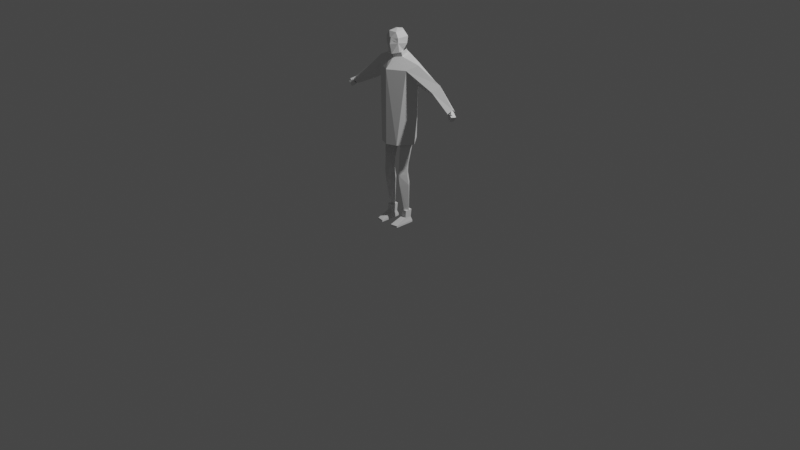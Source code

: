 # Source: blend.blend  (saved by Blender 2.91.10; exported with 4.5.12 LTS)
import bpy
from mathutils import Matrix  # noqa: F401  (used for matrix-valued properties, if any)

bpy.ops.wm.read_factory_settings(use_empty=True)
scene = bpy.context.scene
scene.name = 'Scene'

# ---- collections
col_collection = bpy.data.collections.new('Collection'); scene.collection.children.link(col_collection)

# ---- materials (node trees are filled in below, after node groups)
mat_x = bpy.data.materials.new('общий_материал')

# ---- material node trees

# ---- world
world_world = bpy.data.worlds.new('World'); scene.world = world_world
world_world.use_nodes = True; world_world.node_tree.nodes.clear()
_N = world_world.node_tree.nodes; _L = world_world.node_tree.links
n0 = _N.new('ShaderNodeOutputWorld'); n0.name = 'World Output'; n0.location = (300, 300)
n1 = _N.new('ShaderNodeBackground'); n1.name = 'Background'; n1.location = (10, 300)
n1.inputs[0].default_value = (0.05088, 0.05088, 0.05088, 1.0)
_L.new(n1.outputs[0], n0.inputs[0])
n0.is_active_output = True
world_world.color = (0.05088, 0.05088, 0.05088)
world_world.use_sun_shadow = False
world_world.sun_shadow_jitter_overblur = 0.0

# ---- cameras
cam_camera = bpy.data.cameras.new('Camera')
cam_camera.clip_end = 100.0
cam_camera.ortho_scale = 7.314

# ---- lights
light_light = bpy.data.lights.new('Light', 'POINT')
light_light.transmission_factor = 0.0
light_light.energy = 1000.0
light_light.shadow_soft_size = 0.1
light_light.shadow_maximum_resolution = 0.006
light_light.use_absolute_resolution = True

# ---- meshes
me_cube = bpy.data.meshes.new('Cube')
me_cube.from_pydata([(-0.0002122, 0.1213, 1.663), (-0.0002122, 0.1043, 1.207), (0.06468, -0.05589, 1.771), (0.07835, -0.08778, 1.917), (0.02297, -0.1175, 1.764), (0.01122, -0.1167, 1.922), (-0.06511, -0.05589, 1.771), (-0.07821, -0.08758, 1.917), (-0.0491, 0.009179, 1.776), (-0.08447, 0.0348, 1.919), (-0.0002122, 0.06942, 1.82), (-0.0002122, 0.08588, 1.918), (0.04867, 0.009179, 1.776), (0.08405, 0.0348, 1.919), (0.1505, 0.01466, 1.185), (0.2554, 0.01466, 1.641), (-0.1509, 0.01466, 1.185), (-0.07838, 0.03025, 1.851), (-0.0002122, -0.08314, 1.185), (-0.0002122, -0.1155, 1.594), (-0.0002122, 0.1115, 1.036), (0.1085, 0.1406, 1.069), (-0.0002122, -0.09049, 0.988), (0.1772, -0.04703, 1.598), (0.04882, -0.08546, 1.97), (-0.04293, -0.08546, 1.97), (-0.0514, 0.01107, 1.978), (-0.0002122, 0.04491, 1.978), (0.05097, 0.01107, 1.978), (-0.0002085, 0.06804, 1.722), (0.09498, 0.03554, 0.6221), (-0.1628, 0.08329, 1.636), (-0.2547, 0.01466, 1.642), (-0.2146, 0.01466, 1.515), (-0.1776, -0.04703, 1.598), (-0.6581, 0.06108, 1.308), (-0.6693, 0.04116, 1.325), (-0.4764, 0.1226, 1.428), (-0.5092, 0.07702, 1.476), (-0.6468, 0.04116, 1.292), (-0.6581, 0.02123, 1.308), (-0.4436, 0.07702, 1.379), (-0.4764, 0.03145, 1.428), (-0.4362, 0.106, 1.455), (-0.4571, 0.07702, 1.486), (-0.4153, 0.07702, 1.424), (-0.4362, 0.04799, 1.455), (-0.1458, -0.02952, 0.6222), (-0.193, 0.01466, 1.079), (-0.09588, 0.03554, 0.6221), (-0.1095, 0.1406, 1.069), (-0.09588, -0.09458, 0.6221), (-0.1098, -0.07773, 1.055), (-0.04594, -0.02952, 0.6219), (0.1624, 0.0833, 1.636), (-0.1478, -0.02952, 0.5411), (-0.09602, 0.02977, 0.541), (-0.09602, -0.09978, 0.541), (-0.04425, -0.02952, 0.5409), (-0.1549, -0.01684, 0.4306), (-0.09614, 0.05047, 0.4305), (-0.09614, -0.08415, 0.4305), (-0.03736, -0.01684, 0.4303), (-0.1282, 0.0112, 0.09116), (-0.1007, 0.03876, 0.0911), (-0.1007, -0.01636, 0.0911), (-0.07311, 0.0112, 0.09105), (0.194, 0.01466, 1.08), (0.1449, -0.02952, 0.6222), (-0.07557, -0.06112, 1.185), (-0.07557, 0.08634, 1.196), (-0.07838, -0.08619, 1.869), (0.07514, 0.08634, 1.196), (0.07514, -0.06112, 1.185), (0.09498, -0.09458, 0.6221), (0.1089, -0.07764, 1.055), (0.04504, -0.02952, 0.6219), (-0.0004491, 0.01455, 0.9384), (0.1469, -0.02952, 0.5411), (0.09512, 0.02977, 0.541), (0.09512, -0.09978, 0.541), (0.04335, -0.02952, 0.5409), (0.154, -0.01684, 0.4306), (0.09524, 0.05047, 0.4305), (0.09524, -0.08415, 0.4305), (0.03647, -0.01684, 0.4303), (0.1273, 0.0112, 0.09116), (0.09977, 0.03876, 0.0911), (0.09977, -0.01636, 0.0911), (0.07221, 0.0112, 0.09105), (0.2142, 0.01466, 1.515), (0.01377, -0.1327, 1.858), (0.07795, -0.08619, 1.869), (0.6578, 0.06108, 1.308), (0.669, 0.04116, 1.325), (0.474, 0.1226, 1.429), (0.5067, 0.07702, 1.477), (0.6466, 0.04116, 1.292), (0.6578, 0.02123, 1.308), (0.4412, 0.07702, 1.38), (0.474, 0.03145, 1.429), (0.4337, 0.106, 1.456), (0.4545, 0.07702, 1.487), (0.4129, 0.07702, 1.425), (0.4337, 0.04799, 1.456), (-0.0002122, 0.08736, 1.873), (0.07795, 0.03025, 1.851), (-0.0002122, -0.02276, 1.99), (-0.07394, 0.03674, 1.706), (0.08027, -0.01654, 1.689), (-0.0002084, -0.04761, 1.676), (-0.01636, -0.1176, 1.764), (-0.08067, -0.01655, 1.689), (0.07354, 0.03675, 1.706), (-0.0002073, 0.01057, 1.801), (-0.0478, -0.007147, 1.8), (0.05174, -0.04811, 1.786), (-0.0002073, -0.07199, 1.776), (-0.05215, -0.04811, 1.786), (0.0474, -0.007144, 1.8), (0.1306, 0.04572, 0.1424), (0.1306, -0.03031, 0.1425), (0.06889, 0.04572, 0.1424), (0.06889, -0.03031, 0.1425), (0.07078, -0.03413, 0.06915), (0.07078, 0.03671, 0.06047), (0.1288, -0.03413, 0.06915), (0.1288, 0.03671, 0.06047), (0.1367, 0.0523, 0.0189), (0.1367, 0.0523, -0.0001168), (0.1367, -0.1595, 0.0189), (0.1367, -0.1595, -0.0001168), (0.06281, 0.0523, 0.0189), (0.06281, 0.0523, -0.0001168), (0.06281, -0.1735, 0.0189), (0.06281, -0.1735, -0.0001168), (-0.002871, -0.1166, 1.922), (-0.00607, -0.1326, 1.858), (0.0255, -0.1172, 1.896), (0.06227, -0.0961, 1.898), (-0.06062, -0.09592, 1.899), (-0.01717, -0.1181, 1.895), (0.6759, 0.01462, 1.313), (0.6514, 0.02218, 1.273), (0.6709, 0.001304, 1.313), (0.6463, 0.008866, 1.274), (0.7323, 0.0293, 1.29), (0.6997, 0.03968, 1.238), (0.7243, 0.004355, 1.29), (0.6917, 0.01474, 1.238), (0.6632, 0.0544, 1.332), (0.6385, 0.06228, 1.292), (0.6554, 0.02999, 1.332), (0.6307, 0.03787, 1.292), (0.724, 0.005234, 1.292), (0.6916, 0.01521, 1.239), (0.7158, -0.01641, 1.293), (0.6834, -0.006443, 1.24), (-0.6917, 0.01474, 1.238), (-0.7243, 0.004355, 1.29), (-0.6997, 0.03968, 1.238), (-0.7323, 0.0293, 1.29), (-0.6463, 0.008866, 1.274), (-0.6709, 0.001304, 1.313), (-0.6514, 0.02218, 1.273), (-0.6759, 0.01462, 1.313), (0.6711, 0.03914, 1.324), (0.6778, 0.03697, 1.336), (0.6633, 0.03156, 1.328), (0.67, 0.02939, 1.339), (0.6988, 0.002392, 1.294), (0.7103, -0.001355, 1.314), (0.69, -0.006085, 1.298), (0.7015, -0.009832, 1.318), (-0.6632, 0.0544, 1.332), (-0.6385, 0.06228, 1.292), (-0.6554, 0.02999, 1.332), (-0.6307, 0.03787, 1.292), (-0.724, 0.005234, 1.292), (-0.6916, 0.01521, 1.239), (-0.7158, -0.01641, 1.293), (-0.6834, -0.006443, 1.24), (-0.6711, 0.03914, 1.324), (-0.6778, 0.03697, 1.336), (-0.6633, 0.03156, 1.328), (-0.67, 0.02939, 1.339), (-0.6988, 0.002392, 1.294), (-0.7103, -0.001355, 1.314), (-0.69, -0.006085, 1.298), (-0.7015, -0.009832, 1.318), (-0.1306, 0.04572, 0.1424), (-0.1306, -0.03031, 0.1425), (-0.06889, 0.04572, 0.1424), (-0.06889, -0.03031, 0.1425), (-0.07078, -0.03413, 0.06915), (-0.07078, 0.03671, 0.06047), (-0.1288, -0.03413, 0.06915), (-0.1288, 0.03671, 0.06047), (-0.1367, 0.0523, 0.0189), (-0.1367, 0.0523, -0.0001168), (-0.1367, -0.1595, 0.0189), (-0.1367, -0.1595, -0.0001168), (-0.06281, 0.0523, 0.0189), (-0.06281, 0.0523, -0.0001168), (-0.06281, -0.1735, 0.0189), (-0.06281, -0.1735, -0.0001168), (-0.04094, -0.1039, 1.909), (-0.04182, -0.1077, 1.887), (0.04505, -0.104, 1.909), (0.0456, -0.1077, 1.887), (0.01892, -0.1242, 1.806), (0.01956, -0.1232, 1.799), (-0.01182, -0.1242, 1.806), (-0.01254, -0.1232, 1.799), (-0.0002122, 0.1515, 1.704), (-0.0002122, 0.1727, 0.9013), (0.2041, 0.007719, 0.8655), (0.2554, 0.006732, 1.677), (-0.2045, 0.007719, 0.8655), (-0.0002122, -0.1724, 0.8655), (-0.0002122, -0.1701, 1.62), (0.1772, -0.07706, 1.624), (-0.0002085, 0.07925, 1.775), (-0.1628, 0.09995, 1.67), (-0.2547, 0.006732, 1.677), (-0.2449, 0.01456, 1.473), (-0.1776, -0.07706, 1.624), (-0.6581, 0.08998, 1.308), (-0.6776, 0.04273, 1.343), (-0.4362, 0.1476, 1.451), (-0.4724, 0.07922, 1.516), (-0.6385, 0.04273, 1.273), (-0.6581, -0.004512, 1.308), (-0.4, 0.07922, 1.387), (-0.4362, 0.01088, 1.451), (0.1624, 0.09996, 1.67), (-0.1024, -0.1318, 0.8655), (-0.1024, 0.1397, 0.8834), (0.1019, 0.1397, 0.8834), (0.1019, -0.1318, 0.8655), (0.2413, 0.01456, 1.473), (0.6578, 0.08998, 1.308), (0.6773, 0.04273, 1.342), (0.4337, 0.1476, 1.453), (0.4698, 0.07922, 1.517), (0.6383, 0.04273, 1.273), (0.6578, -0.004511, 1.308), (0.3976, 0.07922, 1.388), (0.4337, 0.01088, 1.453), (-0.07394, 0.03673, 1.755), (0.08027, -0.03565, 1.734), (-0.0002084, -0.07784, 1.719), (-0.08067, -0.03565, 1.734), (0.07354, 0.03674, 1.755), (-0.0002085, 0.0691, 1.817), (-0.07394, 0.02658, 1.798), (0.08027, -0.0458, 1.777), (-0.0002084, -0.08799, 1.762), (-0.08067, -0.0458, 1.777), (0.07354, 0.02659, 1.798)], [], [(69, 16, 48, 52), (72, 14, 67, 21), (28, 27, 107), (70, 31, 0, 1), (7, 71, 140), (70, 1, 20, 50), (72, 54, 90, 14), (210, 91, 137, 212), (50, 20, 77), (73, 23, 19, 18), (7, 136, 25), (5, 3, 24), (19, 110, 112), (71, 7, 9, 17), (73, 18, 22, 75), (19, 23, 109), (17, 9, 11, 105), (2, 4, 111, 6, 8, 10, 12), (9, 7, 25, 26), (11, 9, 26, 27), (13, 11, 27, 28), (136, 5, 24, 25), (3, 13, 28, 24), (54, 0, 29, 113), (31, 32, 34), (54, 23, 109, 113), (75, 22, 77), (68, 30, 79, 78), (30, 21, 77, 76), (43, 44, 32, 31), (101, 102, 15, 54), (33, 34, 46, 45), (31, 33, 45, 43), (34, 32, 44, 46), (35, 36, 38, 37), (38, 42, 46, 44), (41, 42, 40, 39), (37, 41, 39, 35), (42, 38, 36, 40), (37, 38, 44, 43), (42, 41, 45, 46), (41, 37, 43, 45), (47, 48, 50, 49), (49, 50, 77, 53), (53, 77, 52, 51), (51, 52, 48, 47), (47, 49, 56, 55), (76, 77, 75, 74), (58, 57, 61, 62), (53, 51, 57, 58), (51, 47, 55, 57), (49, 53, 58, 56), (62, 61, 65, 66), (55, 56, 60, 59), (57, 55, 59, 61), (56, 58, 62, 60), (59, 60, 64, 63), (61, 59, 63, 65), (60, 62, 66, 64), (127, 125, 122, 120), (132, 134, 124, 125), (125, 124, 123, 122), (18, 69, 52, 22), (16, 70, 50, 48), (74, 75, 67, 68), (1, 72, 21, 20), (20, 21, 77), (14, 73, 75, 67), (22, 52, 77), (68, 67, 21, 30), (81, 80, 84, 85), (76, 74, 80, 81), (74, 68, 78, 80), (30, 76, 81, 79), (85, 84, 88, 89), (78, 79, 83, 82), (80, 78, 82, 84), (79, 81, 85, 83), (82, 83, 87, 86), (84, 82, 86, 88), (83, 85, 89, 87), (130, 128, 127, 126), (18, 19, 34, 69), (0, 31, 108, 29), (1, 0, 54, 72), (14, 90, 23, 73), (69, 34, 33, 16), (16, 33, 31, 70), (90, 23, 104, 103), (54, 90, 103, 101), (23, 15, 102, 104), (93, 94, 96, 95), (96, 100, 104, 102), (99, 100, 98, 97), (95, 99, 97, 93), (100, 96, 94, 98), (95, 96, 102, 101), (100, 99, 103, 104), (99, 95, 101, 103), (15, 23, 54), (31, 34, 112, 108), (12, 106, 92, 2), (10, 105, 106, 12), (8, 17, 105, 10), (6, 71, 17, 8), (91, 210, 211, 4, 2, 92), (26, 25, 107), (24, 28, 107), (27, 26, 107), (25, 24, 107), (105, 11, 13, 106), (29, 108, 115, 114), (113, 29, 114, 119), (113, 109, 116, 119), (111, 213, 212, 137, 71, 6), (5, 136, 137, 91), (106, 13, 3, 92), (112, 110, 117, 118), (110, 109, 116, 117), (108, 112, 118, 115), (120, 122, 123, 121), (134, 130, 126, 124), (131, 130, 134, 135), (135, 134, 132, 133), (133, 132, 128, 129), (129, 128, 130, 131), (124, 126, 121, 123), (133, 129, 131, 135), (128, 132, 125, 127), (126, 127, 120, 121), (91, 92, 139, 209, 138), (92, 3, 139), (5, 91, 138), (3, 5, 138, 208, 139), (71, 137, 141, 207, 140), (137, 136, 141), (136, 7, 140, 206, 141), (144, 156, 154, 142), (156, 157, 155, 154), (151, 147, 149, 153), (142, 143, 145, 144), (161, 174, 176, 159), (146, 150, 152, 148), (163, 180, 178, 165), (144, 145, 157, 156), (157, 145, 143, 155), (149, 148, 152, 153), (151, 150, 146, 147), (153, 152, 150, 151), (154, 155, 143, 142), (149, 147, 146, 148), (163, 162, 181, 180), (175, 160, 158, 177), (180, 181, 179, 178), (165, 164, 162, 163), (171, 167, 169, 173), (166, 170, 172, 168), (169, 168, 172, 173), (171, 170, 166, 167), (173, 172, 170, 171), (169, 167, 166, 168), (181, 162, 164, 179), (158, 159, 176, 177), (175, 174, 161, 160), (177, 176, 174, 175), (178, 179, 164, 165), (158, 160, 161, 159), (187, 183, 185, 189), (182, 186, 188, 184), (185, 184, 188, 189), (187, 186, 182, 183), (189, 188, 186, 187), (185, 183, 182, 184), (197, 195, 192, 190), (202, 204, 194, 195), (195, 194, 193, 192), (200, 198, 197, 196), (190, 192, 193, 191), (204, 200, 196, 194), (201, 200, 204, 205), (205, 204, 202, 203), (203, 202, 198, 199), (199, 198, 200, 201), (194, 196, 191, 193), (203, 199, 201, 205), (198, 202, 195, 197), (196, 197, 190, 191), (34, 19, 112), (110, 19, 109), (139, 208, 138, 209), (206, 140, 207, 141), (4, 211, 213, 111), (211, 210, 212, 213), (237, 223, 214, 215), (238, 235, 240, 216), (239, 221, 220, 219), (220, 251, 252), (220, 221, 250), (235, 214, 222, 253), (226, 252, 224), (253, 250, 217), (229, 230, 224, 223), (243, 244, 217, 235), (225, 226, 234, 233), (223, 225, 233, 229), (226, 224, 230, 234), (227, 228, 230, 229), (233, 234, 232, 231), (229, 233, 231, 227), (234, 230, 228, 232), (219, 220, 226, 236), (214, 223, 249, 222), (215, 214, 235, 238), (216, 240, 221, 239), (236, 226, 225, 218), (218, 225, 223, 237), (240, 221, 248, 247), (235, 240, 247, 243), (221, 217, 244, 248), (241, 242, 244, 243), (247, 248, 246, 245), (243, 247, 245, 241), (248, 244, 242, 246), (221, 250, 217), (223, 224, 249), (226, 220, 252), (251, 220, 250), (249, 252, 224), (235, 217, 253), (252, 249, 255, 258), (253, 222, 254, 259), (250, 253, 259, 256), (222, 249, 255, 254), (251, 250, 256, 257), (252, 251, 257, 258)])
_uv = me_cube.uv_layers.new(name='UVMap')
_uv.uv.foreach_set('vector', [0.0247, 0.9017, 0.1003, 0.9017, 0.1003, 0.9773, 0.0247, 0.9773, 0.0247, 0.9017, 0.1003, 0.9017, 0.1003, 0.9773, 0.0247, 0.9773, 0.3012, 0.9125, 0.359, 0.9125, 0.359, 0.9703, 0.8977, 0.4036, 0.9733, 0.4036, 0.9733, 0.4792, 0.8977, 0.4792, 0.0336, 0.5356, 0.0914, 0.5356, 0.0914, 0.5934, 0.0247, 0.9017, 0.1003, 0.9017, 0.1003, 0.9773, 0.0247, 0.9773, 0.8977, 0.4036, 0.9733, 0.4036, 0.9733, 0.4792, 0.8977, 0.4792, 0.05909, 0.5356, 0.0914, 0.5356, 0.0914, 0.5934, 0.05909, 0.5934, 0.009931, 0.8966, 0.1034, 0.8966, 0.1034, 0.9901, 0.8977, 0.4036, 0.9733, 0.4036, 0.9733, 0.4792, 0.8977, 0.4792, 0.0336, 0.5356, 0.0914, 0.5356, 0.0914, 0.5934, 0.0336, 0.5356, 0.0914, 0.5356, 0.0914, 0.5934, 0.9733, 0.4036, 0.9733, 0.4792, 0.8977, 0.4792, 0.3012, 0.9125, 0.359, 0.9125, 0.359, 0.9703, 0.3012, 0.9703, 0.0247, 0.9017, 0.1003, 0.9017, 0.1003, 0.9773, 0.0247, 0.9773, 0.8977, 0.4036, 0.9733, 0.4036, 0.9733, 0.4792, 0.3012, 0.9125, 0.359, 0.9125, 0.359, 0.9703, 0.3012, 0.9703, 0.0625, 0.5934, 0.08509, 0.5825, 0.09067, 0.558, 0.07504, 0.5384, 0.04996, 0.5384, 0.03433, 0.558, 0.03991, 0.5825, 0.3012, 0.9125, 0.359, 0.9125, 0.359, 0.9703, 0.3012, 0.9703, 0.3012, 0.9125, 0.359, 0.9125, 0.359, 0.9703, 0.3012, 0.9703, 0.3012, 0.9125, 0.359, 0.9125, 0.359, 0.9703, 0.3012, 0.9703, 0.0336, 0.5356, 0.0914, 0.5356, 0.0914, 0.5934, 0.0336, 0.5934, 0.3012, 0.9125, 0.359, 0.9125, 0.359, 0.9703, 0.3012, 0.9703, 0.8977, 0.4036, 0.9733, 0.4036, 0.9733, 0.4792, 0.8977, 0.4792, 0.8977, 0.4036, 0.9733, 0.4036, 0.9733, 0.4792, 0.8977, 0.4036, 0.9733, 0.4036, 0.9733, 0.4792, 0.8977, 0.4792, 0.02299, 0.9019, 0.0981, 0.9019, 0.0981, 0.977, 0.01938, 0.8944, 0.1056, 0.8944, 0.1056, 0.9806, 0.01938, 0.9806, 0.01938, 0.8944, 0.1056, 0.8944, 0.1056, 0.9806, 0.01938, 0.9806, 0.8977, 0.4036, 0.9733, 0.4036, 0.9733, 0.4792, 0.8977, 0.4792, 0.8977, 0.4036, 0.9733, 0.4036, 0.9733, 0.4792, 0.8977, 0.4792, 0.8977, 0.4036, 0.9733, 0.4036, 0.9733, 0.4792, 0.8977, 0.4792, 0.8977, 0.4036, 0.9733, 0.4036, 0.9733, 0.4792, 0.8977, 0.4792, 0.8977, 0.4036, 0.9733, 0.4036, 0.9733, 0.4792, 0.8977, 0.4792, 0.8977, 0.4036, 0.9733, 0.4036, 0.9733, 0.4792, 0.8977, 0.4792, 0.8906, 0.3945, 0.9805, 0.3945, 0.9805, 0.4844, 0.8906, 0.4844, 0.8977, 0.4036, 0.9733, 0.4036, 0.9733, 0.4792, 0.8977, 0.4792, 0.8977, 0.4036, 0.9733, 0.4036, 0.9733, 0.4792, 0.8977, 0.4792, 0.8977, 0.4036, 0.9733, 0.4036, 0.9733, 0.4792, 0.8977, 0.4792, 0.8977, 0.4036, 0.9733, 0.4036, 0.9733, 0.4792, 0.8977, 0.4792, 0.8977, 0.4036, 0.9733, 0.4036, 0.9733, 0.4792, 0.8977, 0.4792, 0.8977, 0.4036, 0.9733, 0.4036, 0.9733, 0.4792, 0.8977, 0.4792, 0.01938, 0.8944, 0.1056, 0.8944, 0.1056, 0.9806, 0.01938, 0.9806, 0.01938, 0.8944, 0.1056, 0.8944, 0.1056, 0.9806, 0.01938, 0.9806, 0.01938, 0.8944, 0.1056, 0.8944, 0.1056, 0.9806, 0.01938, 0.9806, 0.01938, 0.8944, 0.1056, 0.8944, 0.1056, 0.9806, 0.01938, 0.9806, 0.01938, 0.8944, 0.1056, 0.8944, 0.1056, 0.9806, 0.01938, 0.9806, 0.01938, 0.8944, 0.1056, 0.8944, 0.1056, 0.9806, 0.01938, 0.9806, 0.01938, 0.8944, 0.1056, 0.8944, 0.1056, 0.9806, 0.01938, 0.9806, 0.01938, 0.8944, 0.1056, 0.8944, 0.1056, 0.9806, 0.01938, 0.9806, 0.01938, 0.8944, 0.1056, 0.8944, 0.1056, 0.9806, 0.01938, 0.9806, 0.01938, 0.8944, 0.1056, 0.8944, 0.1056, 0.9806, 0.01938, 0.9806, 0.01938, 0.8944, 0.1056, 0.8944, 0.1056, 0.9806, 0.01938, 0.9806, 0.01938, 0.8944, 0.1056, 0.8944, 0.1056, 0.9806, 0.01938, 0.9806, 0.01938, 0.8944, 0.1056, 0.8944, 0.1056, 0.9806, 0.01938, 0.9806, 0.01938, 0.8944, 0.1056, 0.8944, 0.1056, 0.9806, 0.01938, 0.9806, 0.01938, 0.8944, 0.1056, 0.8944, 0.1056, 0.9806, 0.01938, 0.9806, 0.01938, 0.8944, 0.1056, 0.8944, 0.1056, 0.9806, 0.01938, 0.9806, 0.01938, 0.8944, 0.1056, 0.8944, 0.1056, 0.9806, 0.01938, 0.9806, 0.3945, 0.6416, 0.4844, 0.6416, 0.4844, 0.7314, 0.3945, 0.7314, 0.3945, 0.6416, 0.4844, 0.6416, 0.4844, 0.7314, 0.3945, 0.7314, 0.3945, 0.6416, 0.4844, 0.6416, 0.4844, 0.7314, 0.3945, 0.7314, 0.0247, 0.9017, 0.1003, 0.9017, 0.1003, 0.9773, 0.0247, 0.9773, 0.0247, 0.9017, 0.1003, 0.9017, 0.1003, 0.9773, 0.0247, 0.9773, 0.01938, 0.8944, 0.1056, 0.8944, 0.1056, 0.9806, 0.01938, 0.9806, 0.0247, 0.9017, 0.1003, 0.9017, 0.1003, 0.9773, 0.0247, 0.9773, 0.009931, 0.8966, 0.1034, 0.8966, 0.1034, 0.9901, 0.0247, 0.9017, 0.1003, 0.9017, 0.1003, 0.9773, 0.0247, 0.9773, 0.02299, 0.9019, 0.0981, 0.9019, 0.0981, 0.977, 0.01938, 0.8944, 0.1056, 0.8944, 0.1056, 0.9806, 0.01938, 0.9806, 0.01938, 0.8944, 0.1056, 0.8944, 0.1056, 0.9806, 0.01938, 0.9806, 0.01938, 0.8944, 0.1056, 0.8944, 0.1056, 0.9806, 0.01938, 0.9806, 0.01938, 0.8944, 0.1056, 0.8944, 0.1056, 0.9806, 0.01938, 0.9806, 0.01938, 0.8944, 0.1056, 0.8944, 0.1056, 0.9806, 0.01938, 0.9806, 0.01938, 0.8944, 0.1056, 0.8944, 0.1056, 0.9806, 0.01938, 0.9806, 0.01938, 0.8944, 0.1056, 0.8944, 0.1056, 0.9806, 0.01938, 0.9806, 0.01938, 0.8944, 0.1056, 0.8944, 0.1056, 0.9806, 0.01938, 0.9806, 0.01938, 0.8944, 0.1056, 0.8944, 0.1056, 0.9806, 0.01938, 0.9806, 0.01938, 0.8944, 0.1056, 0.8944, 0.1056, 0.9806, 0.01938, 0.9806, 0.01938, 0.8944, 0.1056, 0.8944, 0.1056, 0.9806, 0.01938, 0.9806, 0.01938, 0.8944, 0.1056, 0.8944, 0.1056, 0.9806, 0.01938, 0.9806, 0.3945, 0.6416, 0.4844, 0.6416, 0.4844, 0.7314, 0.3945, 0.7314, 0.8977, 0.4036, 0.9733, 0.4036, 0.9733, 0.4792, 0.8977, 0.4792, 0.8977, 0.4036, 0.9733, 0.4036, 0.9733, 0.4792, 0.8977, 0.4792, 0.8977, 0.4036, 0.9733, 0.4036, 0.9733, 0.4792, 0.8977, 0.4792, 0.8977, 0.4036, 0.9733, 0.4036, 0.9733, 0.4792, 0.8977, 0.4792, 0.8977, 0.4036, 0.9733, 0.4036, 0.9733, 0.4792, 0.8977, 0.4792, 0.8977, 0.4036, 0.9733, 0.4036, 0.9733, 0.4792, 0.8977, 0.4792, 0.8977, 0.4036, 0.9733, 0.4036, 0.9733, 0.4792, 0.8977, 0.4792, 0.8977, 0.4036, 0.9733, 0.4036, 0.9733, 0.4792, 0.8977, 0.4792, 0.8977, 0.4036, 0.9733, 0.4036, 0.9733, 0.4792, 0.8977, 0.4792, 0.8977, 0.4036, 0.9733, 0.4036, 0.9733, 0.4792, 0.8977, 0.4792, 0.8977, 0.4036, 0.9733, 0.4036, 0.9733, 0.4792, 0.8977, 0.4792, 0.8977, 0.4036, 0.9733, 0.4036, 0.9733, 0.4792, 0.8977, 0.4792, 0.8977, 0.4036, 0.9733, 0.4036, 0.9733, 0.4792, 0.8977, 0.4792, 0.8977, 0.4036, 0.9733, 0.4036, 0.9733, 0.4792, 0.8977, 0.4792, 0.8977, 0.4036, 0.9733, 0.4036, 0.9733, 0.4792, 0.8977, 0.4792, 0.8977, 0.4036, 0.9733, 0.4036, 0.9733, 0.4792, 0.8977, 0.4792, 0.8977, 0.4036, 0.9733, 0.4036, 0.9733, 0.4792, 0.8977, 0.4792, 0.8977, 0.4036, 0.9733, 0.4036, 0.9733, 0.4792, 0.8977, 0.4036, 0.9733, 0.4036, 0.9733, 0.4792, 0.8977, 0.4792, 0.03165, 0.5356, 0.08944, 0.5356, 0.08944, 0.5934, 0.03165, 0.5934, 0.3012, 0.9125, 0.359, 0.9125, 0.359, 0.9703, 0.3012, 0.9703, 0.3012, 0.9125, 0.359, 0.9125, 0.359, 0.9703, 0.3012, 0.9703, 0.03165, 0.5356, 0.08944, 0.5356, 0.08944, 0.5934, 0.03165, 0.5934, 0.0336, 0.5356, 0.06591, 0.5356, 0.06995, 0.5356, 0.0914, 0.5356, 0.0914, 0.5934, 0.0336, 0.5934, 0.3012, 0.9125, 0.359, 0.9125, 0.359, 0.9703, 0.3012, 0.9125, 0.359, 0.9125, 0.359, 0.9703, 0.3012, 0.9125, 0.359, 0.9125, 0.359, 0.9703, 0.3012, 0.9125, 0.359, 0.9125, 0.359, 0.9703, 0.3012, 0.9125, 0.359, 0.9125, 0.359, 0.9703, 0.3012, 0.9703, 0.01761, 0.5196, 0.1074, 0.5196, 0.1074, 0.6093, 0.01761, 0.6093, 0.01761, 0.5196, 0.1074, 0.5196, 0.1074, 0.6093, 0.01761, 0.6093, 0.01761, 0.5196, 0.1074, 0.5196, 0.1074, 0.6093, 0.01761, 0.6093, 0.0336, 0.5356, 0.05505, 0.5356, 0.05909, 0.5356, 0.0914, 0.5356, 0.0914, 0.5934, 0.0336, 0.5934, 0.0336, 0.5356, 0.0914, 0.5356, 0.0914, 0.5934, 0.0336, 0.5934, 0.3012, 0.9125, 0.359, 0.9125, 0.359, 0.9703, 0.3012, 0.9703, 0.01761, 0.5196, 0.1074, 0.5196, 0.1074, 0.6093, 0.01761, 0.6093, 0.01761, 0.5196, 0.1074, 0.5196, 0.1074, 0.6093, 0.01761, 0.6093, 0.01761, 0.5196, 0.1074, 0.5196, 0.1074, 0.6093, 0.01761, 0.6093, 0.3945, 0.6416, 0.4844, 0.6416, 0.4844, 0.7314, 0.3945, 0.7314, 0.3945, 0.6416, 0.4844, 0.6416, 0.4844, 0.7314, 0.3945, 0.7314, 0.3945, 0.6416, 0.4844, 0.6416, 0.4844, 0.7314, 0.3945, 0.7314, 0.3945, 0.6416, 0.4844, 0.6416, 0.4844, 0.7314, 0.3945, 0.7314, 0.3945, 0.6416, 0.4844, 0.6416, 0.4844, 0.7314, 0.3945, 0.7314, 0.3945, 0.6416, 0.4844, 0.6416, 0.4844, 0.7314, 0.3945, 0.7314, 0.3945, 0.6416, 0.4844, 0.6416, 0.4844, 0.7314, 0.3945, 0.7314, 0.3945, 0.6416, 0.4844, 0.6416, 0.4844, 0.7314, 0.3945, 0.7314, 0.3945, 0.6416, 0.4844, 0.6416, 0.4844, 0.7314, 0.3945, 0.7314, 0.3945, 0.6416, 0.4844, 0.6416, 0.4844, 0.7314, 0.3945, 0.7314, 0.0625, 0.5934, 0.08998, 0.5734, 0.07949, 0.5411, 0.04551, 0.5411, 0.03502, 0.5734, 0.0336, 0.5356, 0.0914, 0.5356, 0.0914, 0.5934, 0.0336, 0.5356, 0.0914, 0.5356, 0.0914, 0.5934, 0.0625, 0.5934, 0.08998, 0.5734, 0.07949, 0.5411, 0.04551, 0.5411, 0.03502, 0.5734, 0.0625, 0.5934, 0.08998, 0.5734, 0.07949, 0.5411, 0.04551, 0.5411, 0.03502, 0.5734, 0.0336, 0.5356, 0.0914, 0.5356, 0.0914, 0.5934, 0.0625, 0.5934, 0.08998, 0.5734, 0.07949, 0.5411, 0.04551, 0.5411, 0.03502, 0.5734, 0.7623, 0.7642, 0.8627, 0.7642, 0.8627, 0.8647, 0.7623, 0.8647, 0.7623, 0.7642, 0.8627, 0.7642, 0.8627, 0.8647, 0.7623, 0.8647, 0.7623, 0.7642, 0.8627, 0.7642, 0.8627, 0.8647, 0.7623, 0.8647, 0.7623, 0.7642, 0.8627, 0.7642, 0.8627, 0.8647, 0.7623, 0.8647, 0.7623, 0.7642, 0.8627, 0.7642, 0.8627, 0.8647, 0.7623, 0.8647, 0.7623, 0.7642, 0.8627, 0.7642, 0.8627, 0.8647, 0.7623, 0.8647, 0.7623, 0.7642, 0.8627, 0.7642, 0.8627, 0.8647, 0.7623, 0.8647, 0.7623, 0.7642, 0.8627, 0.7642, 0.8627, 0.8647, 0.7623, 0.8647, 0.7623, 0.7642, 0.8627, 0.7642, 0.8627, 0.8647, 0.7623, 0.8647, 0.7623, 0.7642, 0.8627, 0.7642, 0.8627, 0.8647, 0.7623, 0.8647, 0.7623, 0.7642, 0.8627, 0.7642, 0.8627, 0.8647, 0.7623, 0.8647, 0.7623, 0.7642, 0.8627, 0.7642, 0.8627, 0.8647, 0.7623, 0.8647, 0.7623, 0.7642, 0.8627, 0.7642, 0.8627, 0.8647, 0.7623, 0.8647, 0.7623, 0.7642, 0.8627, 0.7642, 0.8627, 0.8647, 0.7623, 0.8647, 0.7623, 0.7642, 0.8627, 0.7642, 0.8627, 0.8647, 0.7623, 0.8647, 0.7623, 0.7642, 0.8627, 0.7642, 0.8627, 0.8647, 0.7623, 0.8647, 0.7623, 0.7642, 0.8627, 0.7642, 0.8627, 0.8647, 0.7623, 0.8647, 0.7623, 0.7642, 0.8627, 0.7642, 0.8627, 0.8647, 0.7623, 0.8647, 0.7623, 0.7642, 0.8627, 0.7642, 0.8627, 0.8647, 0.7623, 0.8647, 0.7623, 0.7642, 0.8627, 0.7642, 0.8627, 0.8647, 0.7623, 0.8647, 0.7623, 0.7642, 0.8627, 0.7642, 0.8627, 0.8647, 0.7623, 0.8647, 0.7623, 0.7642, 0.8627, 0.7642, 0.8627, 0.8647, 0.7623, 0.8647, 0.7623, 0.7642, 0.8627, 0.7642, 0.8627, 0.8647, 0.7623, 0.8647, 0.7623, 0.7642, 0.8627, 0.7642, 0.8627, 0.8647, 0.7623, 0.8647, 0.7623, 0.7642, 0.8627, 0.7642, 0.8627, 0.8647, 0.7623, 0.8647, 0.7623, 0.7642, 0.8627, 0.7642, 0.8627, 0.8647, 0.7623, 0.8647, 0.7623, 0.7642, 0.8627, 0.7642, 0.8627, 0.8647, 0.7623, 0.8647, 0.7623, 0.7642, 0.8627, 0.7642, 0.8627, 0.8647, 0.7623, 0.8647, 0.7623, 0.7642, 0.8627, 0.7642, 0.8627, 0.8647, 0.7623, 0.8647, 0.7623, 0.7642, 0.8627, 0.7642, 0.8627, 0.8647, 0.7623, 0.8647, 0.7623, 0.7642, 0.8627, 0.7642, 0.8627, 0.8647, 0.7623, 0.8647, 0.7623, 0.7642, 0.8627, 0.7642, 0.8627, 0.8647, 0.7623, 0.8647, 0.7623, 0.7642, 0.8627, 0.7642, 0.8627, 0.8647, 0.7623, 0.8647, 0.7623, 0.7642, 0.8627, 0.7642, 0.8627, 0.8647, 0.7623, 0.8647, 0.7623, 0.7642, 0.8627, 0.7642, 0.8627, 0.8647, 0.7623, 0.8647, 0.7623, 0.7642, 0.8627, 0.7642, 0.8627, 0.8647, 0.7623, 0.8647, 0.3945, 0.6416, 0.4844, 0.6416, 0.4844, 0.7314, 0.3945, 0.7314, 0.3945, 0.6416, 0.4844, 0.6416, 0.4844, 0.7314, 0.3945, 0.7314, 0.3945, 0.6416, 0.4844, 0.6416, 0.4844, 0.7314, 0.3945, 0.7314, 0.3945, 0.6416, 0.4844, 0.6416, 0.4844, 0.7314, 0.3945, 0.7314, 0.3945, 0.6416, 0.4844, 0.6416, 0.4844, 0.7314, 0.3945, 0.7314, 0.3945, 0.6416, 0.4844, 0.6416, 0.4844, 0.7314, 0.3945, 0.7314, 0.3945, 0.6416, 0.4844, 0.6416, 0.4844, 0.7314, 0.3945, 0.7314, 0.3945, 0.6416, 0.4844, 0.6416, 0.4844, 0.7314, 0.3945, 0.7314, 0.3945, 0.6416, 0.4844, 0.6416, 0.4844, 0.7314, 0.3945, 0.7314, 0.3945, 0.6416, 0.4844, 0.6416, 0.4844, 0.7314, 0.3945, 0.7314, 0.3945, 0.6416, 0.4844, 0.6416, 0.4844, 0.7314, 0.3945, 0.7314, 0.3945, 0.6416, 0.4844, 0.6416, 0.4844, 0.7314, 0.3945, 0.7314, 0.3945, 0.6416, 0.4844, 0.6416, 0.4844, 0.7314, 0.3945, 0.7314, 0.3945, 0.6416, 0.4844, 0.6416, 0.4844, 0.7314, 0.3945, 0.7314, 0.8977, 0.4036, 0.9733, 0.4036, 0.8977, 0.4792, 0.8977, 0.4792, 0.8977, 0.4036, 0.9733, 0.4792, 0.1527, 0.7816, 0.2105, 0.7816, 0.2105, 0.8394, 0.1527, 0.8394, 0.1527, 0.7816, 0.2105, 0.7816, 0.2105, 0.8394, 0.1527, 0.8394, 0.0336, 0.5356, 0.05505, 0.5356, 0.05505, 0.5934, 0.0336, 0.5934, 0.1536, 0.6536, 0.2214, 0.6536, 0.2214, 0.7214, 0.1536, 0.7214, 0.6447, 0.7736, 0.7264, 0.7736, 0.7264, 0.8553, 0.6447, 0.8553, 0.6447, 0.7736, 0.7264, 0.7736, 0.7264, 0.8553, 0.6447, 0.8553, 0.6447, 0.7736, 0.7264, 0.7736, 0.7264, 0.8553, 0.6447, 0.8553, 0.6447, 0.7736, 0.7264, 0.7736, 0.7264, 0.8553, 0.6447, 0.7736, 0.7264, 0.7736, 0.7264, 0.8553, 0.6447, 0.7736, 0.7264, 0.7736, 0.7264, 0.8553, 0.6447, 0.8553, 0.6447, 0.7736, 0.7264, 0.7736, 0.7264, 0.8553, 0.6447, 0.7736, 0.7264, 0.7736, 0.7264, 0.8553, 0.6447, 0.7736, 0.7264, 0.7736, 0.7264, 0.8553, 0.6447, 0.8553, 0.6447, 0.7736, 0.7264, 0.7736, 0.7264, 0.8553, 0.6447, 0.8553, 0.6447, 0.7736, 0.7264, 0.7736, 0.7264, 0.8553, 0.6447, 0.8553, 0.6447, 0.7736, 0.7264, 0.7736, 0.7264, 0.8553, 0.6447, 0.8553, 0.6447, 0.7736, 0.7264, 0.7736, 0.7264, 0.8553, 0.6447, 0.8553, 0.6447, 0.7736, 0.7264, 0.7736, 0.7264, 0.8553, 0.6447, 0.8553, 0.6447, 0.7736, 0.7264, 0.7736, 0.7264, 0.8553, 0.6447, 0.8553, 0.6447, 0.7736, 0.7264, 0.7736, 0.7264, 0.8553, 0.6447, 0.8553, 0.6447, 0.7736, 0.7264, 0.7736, 0.7264, 0.8553, 0.6447, 0.8553, 0.6447, 0.7736, 0.7264, 0.7736, 0.7264, 0.8553, 0.6447, 0.8553, 0.6447, 0.7736, 0.7264, 0.7736, 0.7264, 0.8553, 0.6447, 0.8553, 0.6447, 0.7736, 0.7264, 0.7736, 0.7264, 0.8553, 0.6447, 0.8553, 0.6447, 0.7736, 0.7264, 0.7736, 0.7264, 0.8553, 0.6447, 0.8553, 0.6447, 0.7736, 0.7264, 0.7736, 0.7264, 0.8553, 0.6447, 0.8553, 0.6447, 0.7736, 0.7264, 0.7736, 0.7264, 0.8553, 0.6447, 0.8553, 0.6447, 0.7736, 0.7264, 0.7736, 0.7264, 0.8553, 0.6447, 0.8553, 0.6447, 0.7736, 0.7264, 0.7736, 0.7264, 0.8553, 0.6447, 0.8553, 0.6447, 0.7736, 0.7264, 0.7736, 0.7264, 0.8553, 0.6447, 0.8553, 0.6447, 0.7736, 0.7264, 0.7736, 0.7264, 0.8553, 0.6447, 0.8553, 0.6447, 0.7736, 0.7264, 0.7736, 0.7264, 0.8553, 0.6447, 0.8553, 0.6447, 0.7736, 0.7264, 0.7736, 0.7264, 0.8553, 0.6447, 0.8553, 0.6447, 0.7736, 0.7264, 0.7736, 0.7264, 0.8553, 0.6447, 0.8553, 0.6447, 0.7736, 0.7264, 0.7736, 0.7264, 0.8553, 0.6447, 0.7736, 0.7264, 0.7736, 0.7264, 0.8553, 0.6447, 0.7736, 0.7264, 0.7736, 0.7264, 0.8553, 0.6447, 0.7736, 0.7264, 0.7736, 0.7264, 0.8553, 0.6447, 0.7736, 0.7264, 0.7736, 0.7264, 0.8553, 0.6447, 0.7736, 0.7264, 0.7736, 0.7264, 0.8553, 0.6447, 0.7736, 0.7264, 0.7736, 0.7264, 0.8553, 0.6447, 0.8553, 0.6447, 0.7736, 0.7264, 0.7736, 0.7264, 0.8553, 0.6447, 0.8553, 0.6447, 0.7736, 0.7264, 0.7736, 0.7264, 0.8553, 0.6447, 0.8553, 0.6447, 0.7736, 0.7264, 0.7736, 0.7264, 0.8553, 0.6447, 0.8553, 0.6447, 0.7736, 0.7264, 0.7736, 0.7264, 0.8553, 0.6447, 0.8553, 0.6447, 0.7736, 0.7264, 0.7736, 0.7264, 0.8553, 0.6447, 0.8553])
me_cube.materials.append(mat_x)
me_cube.use_remesh_preserve_volume = False
me_cube.use_remesh_preserve_attributes = False
me_cube.use_mirror_vertex_groups = False
me_cube.update()
arm_metarig = bpy.data.armatures.new('metarig')  # bones are not reproduced

# ---- objects
ob_human = bpy.data.objects.new('human', me_cube)
ob_light = bpy.data.objects.new('Light', light_light)
ob_camera = bpy.data.objects.new('Camera', cam_camera)
ob_metarig = bpy.data.objects.new('metarig', arm_metarig)

# ---- transforms, parenting, visibility, modifiers, constraints
ob_human.parent = ob_metarig
ob_human.location = (0.0, 0.0, 0.0)
ob_human.lock_rotations_4d = False
ob_human.empty_display_type = 'ARROWS'
ob_human.lineart.crease_threshold = 0.0
_vg = ob_human.vertex_groups.new(name='spine')
for _i, _w in zip([20, 21, 50, 77], [1.0, 0.1029, 0.09411, 0.02049]): _vg.add([_i], _w, 'REPLACE')
_vg = ob_human.vertex_groups.new(name='spine.001')
for _i, _w in zip([1, 14, 16, 18, 20, 21, 22, 50, 52, 67, 69, 70, 72, 73, 75, 90, 101, 102, 103, 104, 215, 216, 218, 219, 236, 237, 238, 239, 240], [0.9876, 1.0, 1.0, 0.9998, 0.02368, 0.07748, 0.02205, 0.06044, 0.0223, 0.06872, 0.9991, 0.9894, 0.9956, 0.9998, 0.07228, 0.05773, 0.004647, 0.004132, 0.01, 0.00944, 0.9876, 1.0, 1.0, 0.9998, 0.9991, 0.9894, 0.9956, 0.9998, 0.05773]): _vg.add([_i], _w, 'REPLACE')
_vg = ob_human.vertex_groups.new(name='spine.002')
_vg = ob_human.vertex_groups.new(name='spine.003')
for _i, _w in zip([0, 29, 54, 72, 108, 109, 110, 112, 113, 118, 214, 222, 235, 238, 249, 250, 251, 252, 253, 254, 255, 256, 257, 258, 259], [0.9996, 0.8926, 0.0004323, 0.002629, 2.429e-17, 0.0, 9.643e-06, 0.0, 4.793e-07, 0.03373, 0.9996, 0.8926, 0.0004323, 0.002629, 2.429e-17, 0.0, 9.643e-06, 0.0, 4.793e-07, 0.8926, 2.429e-17, 0.0, 9.643e-06, 0.0, 4.793e-07]): _vg.add([_i], _w, 'REPLACE')
_vg = ob_human.vertex_groups.new(name='spine.004')
for _i, _w in zip([0, 29, 31, 54, 108, 109, 110, 112, 113, 114, 115, 116, 117, 118, 119, 214, 222, 223, 235, 249, 250, 251, 252, 253, 254, 255, 256, 257, 258, 259], [0.4591, 0.7733, 0.01735, 0.01685, 0.7733, 0.7701, 0.8164, 0.7734, 0.7734, 0.08018, 0.07431, 0.09572, 0.03749, 0.0489, 0.09866, 0.4591, 0.7733, 0.01735, 0.01685, 0.7733, 0.7701, 0.8164, 0.7734, 0.7734, 0.7733, 0.7733, 0.7701, 0.8164, 0.7734, 0.7734]): _vg.add([_i], _w, 'REPLACE')
_vg = ob_human.vertex_groups.new(name='spine.005')
for _i, _w in zip([2, 6, 8, 12, 29, 108, 109, 111, 112, 113, 114, 115, 116, 117, 118, 119, 212, 213, 222, 249, 250, 252, 253, 254, 255, 256, 258, 259], [0.005484, 5.119e-05, 0.0009536, 0.0001311, 0.01253, 0.05198, 0.0449, 2.56e-05, 0.05691, 0.04046, 0.6789, 0.6639, 0.8648, 0.9651, 0.8484, 0.3504, 8.532e-06, 1.706e-05, 0.01253, 0.05198, 0.0449, 0.05691, 0.04046, 0.01253, 0.05198, 0.0449, 0.05691, 0.04046]): _vg.add([_i], _w, 'REPLACE')
_vg = ob_human.vertex_groups.new(name='spine.006')
for _i, _w in zip([2, 3, 4, 5, 6, 7, 8, 9, 10, 11, 12, 13, 17, 24, 25, 26, 27, 28, 29, 71, 91, 92, 105, 106, 107, 109, 111, 113, 114, 115, 116, 117, 118, 119, 136, 137, 138, 139, 140, 141, 206, 207, 208, 209, 210, 211, 212, 213, 222, 250, 253, 254, 256, 259], [1.0, 1.0, 1.0, 1.0, 1.0, 1.0, 1.0, 1.0, 1.0, 1.0, 1.0, 1.0, 1.0, 1.0, 1.0, 1.0, 1.0, 1.0, 0.0716, 1.0, 1.0, 1.0, 1.0, 1.0, 1.0, 0.07612, 1.0, 0.07699, 0.6849, 0.2171, 0.4941, 0.448, 0.1682, 0.4786, 1.0, 1.0, 1.0, 1.0, 1.0, 1.0, 1.0, 1.0, 1.0, 1.0, 1.0, 1.0, 1.0, 1.0, 0.0716, 0.07612, 0.07699, 0.0716, 0.07612, 0.07699]): _vg.add([_i], _w, 'REPLACE')
_vg = ob_human.vertex_groups.new(name='shoulder.L')
for _i, _w in zip([0, 14, 15, 19, 23, 29, 54, 90, 93, 94, 95, 96, 97, 98, 99, 100, 101, 102, 103, 104, 109, 110, 113, 116, 119, 214, 216, 217, 220, 221, 222, 235, 240, 241, 242, 243, 244, 245, 246, 247, 248, 250, 251, 253, 254, 256, 257, 259], [0.05892, 0.01446, 0.9996, 0.996, 0.9994, 0.06719, 1.0, 1.0, 2.145e-05, 0.005398, 0.0, 5.132e-10, 1.706e-07, 3.859e-06, 6.1e-11, 9.563e-12, 0.0002948, 9.592e-18, 8.651e-26, 4.062e-17, 0.9998, 0.0, 0.9999, 0.06583, 0.07837, 0.05892, 0.01446, 0.9996, 0.996, 0.9994, 0.06719, 1.0, 1.0, 2.145e-05, 0.005398, 0.0, 5.132e-10, 1.706e-07, 3.859e-06, 6.1e-11, 9.563e-12, 0.9998, 0.0, 0.9999, 0.06719, 0.9998, 0.0, 0.9999]): _vg.add([_i], _w, 'REPLACE')
_vg = ob_human.vertex_groups.new(name='upper_arm.L')
for _i, _w in zip([0, 1, 14, 15, 19, 23, 29, 54, 72, 73, 90, 93, 94, 95, 96, 97, 98, 99, 100, 101, 102, 103, 104, 109, 113, 116, 214, 215, 216, 217, 220, 221, 222, 235, 238, 239, 240, 241, 242, 243, 244, 245, 246, 247, 248, 250, 253, 254, 256, 259], [0.0, 0.0, 0.0, 1.0, 0.0, 1.0, 0.0, 1.0, 0.0, 0.0, 0.9998, 0.01173, 3.486e-06, 5.946e-05, 0.01929, 0.004979, 0.001339, 4.309e-05, 9.658e-05, 0.9865, 1.0, 0.9999, 0.996, 0.0, 0.0005966, 0.002863, 0.0, 0.0, 0.0, 1.0, 0.0, 1.0, 0.0, 1.0, 0.0, 0.0, 0.9998, 0.01173, 3.486e-06, 5.946e-05, 0.01929, 0.004979, 0.001339, 4.309e-05, 9.658e-05, 0.0, 0.0005966, 0.0, 0.0, 0.0005966]): _vg.add([_i], _w, 'REPLACE')
_vg = ob_human.vertex_groups.new(name='forearm.L')
for _i, _w in zip([15, 93, 94, 95, 96, 97, 98, 99, 100, 101, 102, 103, 104, 217, 241, 242, 243, 244, 245, 246, 247, 248], [0.005824, 0.9977, 0.9992, 1.0, 1.0, 1.0, 0.9988, 0.9984, 1.0, 0.01482, 0.0006073, 0.001896, 0.002196, 0.005824, 0.9977, 0.9992, 1.0, 1.0, 1.0, 0.9988, 0.9984, 1.0]): _vg.add([_i], _w, 'REPLACE')
_vg = ob_human.vertex_groups.new(name='hand.L')
for _i, _w in zip([14, 15, 23, 54, 93, 94, 95, 96, 97, 98, 99, 100, 101, 102, 103, 104, 142, 143, 144, 145, 146, 147, 148, 149, 150, 151, 152, 153, 154, 155, 156, 157, 166, 167, 168, 169, 170, 171, 172, 173, 216, 217, 221, 235, 241, 242, 243, 244, 245, 246, 247, 248], [0.0, 0.0, 0.0, 0.0, 0.01637, 6.748e-08, 0.0003234, 1.226e-10, 0.004145, 0.0003107, 0.0002842, 6.127e-08, 9.59e-05, 1.522e-08, 1.442e-05, 0.0002304, 0.9981, 1.0, 0.9959, 0.9998, 0.9984, 0.9989, 0.9995, 1.0, 0.9924, 1.0, 1.0, 1.0, 0.9996, 1.0, 1.0, 1.0, 0.9972, 0.9978, 0.9983, 0.997, 0.9994, 1.0, 0.9999, 1.0, 0.0, 0.0, 0.0, 0.0, 0.01637, 6.748e-08, 0.0003234, 1.226e-10, 0.004145, 0.0003107, 0.0002842, 6.127e-08]): _vg.add([_i], _w, 'REPLACE')
_vg = ob_human.vertex_groups.new(name='shoulder.R')
for _i, _w in zip([0, 15, 19, 23, 31, 32, 33, 34, 96, 102, 104, 108, 109, 110, 112, 113, 214, 217, 220, 221, 223, 224, 225, 226, 244, 249, 250, 251, 252, 253, 255, 256, 257, 258, 259], [0.04549, 6.874e-07, 1.0, 0.02876, 1.0, 1.0, 1.0, 1.0, 0.0, 0.0, 0.0, 0.9409, 0.05484, 0.0, 1.0, 0.0003433, 0.04549, 6.874e-07, 1.0, 0.02876, 1.0, 1.0, 1.0, 1.0, 0.0, 0.9409, 0.05484, 0.0, 1.0, 0.0003433, 0.9409, 0.05484, 0.0, 1.0, 0.0003433]): _vg.add([_i], _w, 'REPLACE')
_vg = ob_human.vertex_groups.new(name='upper_arm.R')
for _i, _w in zip([0, 16, 18, 19, 31, 32, 33, 34, 35, 36, 37, 38, 40, 41, 42, 43, 44, 45, 46, 69, 70, 108, 110, 112, 214, 218, 219, 220, 223, 224, 225, 226, 227, 228, 229, 230, 232, 233, 234, 236, 237, 249, 251, 252, 255, 257, 258], [0.0, 2.624e-14, 0.0, 0.0, 0.997, 0.9997, 1.0, 0.9973, 0.0, 0.0, 0.01432, 3.203e-07, 0.0, 0.003399, 1.739e-05, 0.9993, 0.9654, 0.9999, 1.0, 1.026e-12, 0.0, 0.0, 0.0, 0.0, 0.0, 2.624e-14, 0.0, 0.0, 0.997, 0.9997, 1.0, 0.9973, 0.0, 0.0, 0.01432, 3.203e-07, 0.0, 0.003399, 1.739e-05, 1.026e-12, 0.0, 0.0, 0.0, 0.0, 0.0, 0.0, 0.0]): _vg.add([_i], _w, 'REPLACE')
_vg = ob_human.vertex_groups.new(name='forearm.R')
for _i, _w in zip([35, 36, 37, 38, 39, 40, 41, 42, 44, 45, 46, 68, 74, 80, 81, 94, 95, 96, 99, 102, 227, 228, 229, 230, 231, 232, 233, 234, 242, 243, 244, 247], [0.9999, 1.0, 0.9999, 1.0, 1.0, 0.9917, 0.9998, 1.0, 0.03084, 0.01267, 0.01395, 0.0, 0.0, 0.0, 0.0, 0.0, 0.0, 0.0, 0.0, 0.0, 0.9999, 1.0, 0.9999, 1.0, 1.0, 0.9917, 0.9998, 1.0, 0.0, 0.0, 0.0, 0.0]): _vg.add([_i], _w, 'REPLACE')
_vg = ob_human.vertex_groups.new(name='hand.R')
for _i, _w in zip([35, 36, 37, 38, 39, 40, 43, 44, 45, 95, 96, 101, 102, 104, 158, 159, 160, 161, 162, 163, 164, 165, 174, 175, 176, 177, 178, 179, 180, 181, 182, 183, 184, 185, 186, 187, 188, 189, 227, 228, 229, 230, 231, 232, 243, 244], [2.501e-09, 0.0003988, 0.0, 0.0, 0.04137, 0.0, 0.0, 0.0, 0.0, 0.0, 0.0, 0.0, 0.0, 0.0, 0.9998, 0.9964, 0.9995, 0.9827, 0.9969, 1.0, 0.9993, 0.9999, 1.0, 0.9978, 0.9989, 1.0, 1.0, 0.9999, 0.9993, 0.9998, 0.9938, 1.0, 0.9985, 0.985, 0.9853, 1.0, 0.9913, 1.0, 2.501e-09, 0.0003988, 0.0, 0.0, 0.04137, 0.0, 0.0, 0.0]): _vg.add([_i], _w, 'REPLACE')
_vg = ob_human.vertex_groups.new(name='pelvis.L')
for _i, _w in zip([14, 15, 21, 22, 23, 30, 54, 67, 68, 72, 73, 74, 75, 77, 78, 79, 80, 81, 82, 83, 85, 90, 93, 94, 95, 96, 97, 98, 99, 100, 101, 102, 103, 104, 216, 217, 221, 235, 238, 239, 240, 241, 242, 243, 244, 245, 246, 247, 248], [0.5721, 7e-07, 2.639e-06, 1.049e-08, 0.0, 8.102e-08, 0.0, 1.945e-11, 1.461e-05, 0.0926, 0.05796, 0.006686, 0.0002506, 0.01492, 0.007166, 1.571e-06, 0.0002059, 2.624e-05, 0.0, 0.0, 0.0, 0.0, 0.0, 3.94e-06, 3.032e-06, 3.287e-07, 3.543e-08, 8.174e-06, 0.0002931, 4.314e-08, 0.0009243, 5.906e-23, 2.585e-07, 2.676e-08, 0.5721, 7e-07, 0.0, 0.0, 0.0926, 0.05796, 0.0, 0.0, 3.94e-06, 3.032e-06, 3.287e-07, 3.543e-08, 8.174e-06, 0.0002931, 4.314e-08]): _vg.add([_i], _w, 'REPLACE')
_vg = ob_human.vertex_groups.new(name='pelvis.R')
for _i, _w in zip([16, 18, 22, 48, 52, 69, 70, 75, 218, 219, 236, 237], [0.6673, 0.0002569, 2.341e-11, 0.04362, 0.009642, 0.1059, 0.1105, 0.02863, 0.6673, 0.0002569, 0.1059, 0.1105]): _vg.add([_i], _w, 'REPLACE')
_vg = ob_human.vertex_groups.new(name='thigh.L')
for _i, _w in zip([14, 20, 21, 22, 30, 67, 68, 72, 74, 75, 76, 77, 78, 79, 80, 81, 82, 83, 84, 85, 86, 87, 88, 89, 216, 238], [0.06293, 0.06022, 1.0, 0.1752, 0.9581, 0.9568, 0.9991, 0.03876, 0.9928, 1.0, 0.9986, 0.9992, 0.03955, 0.0002509, 0.03896, 0.04041, 0.00014, 3.754e-05, 0.02533, 0.03852, 0.02375, 0.02516, 0.01325, 0.02205, 0.06293, 0.03876]): _vg.add([_i], _w, 'REPLACE')
_vg = ob_human.vertex_groups.new(name='shin.L')
for _i, _w in zip([15, 23, 30, 68, 74, 76, 78, 79, 80, 81, 82, 83, 84, 85, 86, 87, 88, 89, 93, 94, 95, 96, 97, 98, 99, 100, 101, 102, 103, 104, 120, 121, 122, 123, 217, 221, 241, 242, 243, 244, 245, 246, 247, 248], [0.0, 0.0, 0.5865, 0.6023, 0.6042, 0.6171, 0.9999, 0.9991, 0.9998, 1.0, 0.9959, 0.9742, 1.0, 0.9996, 1.0, 1.0, 0.9932, 1.0, 0.0, 0.0, 0.0, 0.0, 0.0, 0.0, 0.0, 0.0, 0.0, 0.0, 0.0, 0.0, 0.9998, 0.9999, 1.0, 1.0, 0.0, 0.0, 0.0, 0.0, 0.0, 0.0, 0.0, 0.0, 0.0, 0.0]): _vg.add([_i], _w, 'REPLACE')
_vg = ob_human.vertex_groups.new(name='foot.L')
for _i, _w in zip([2, 3, 4, 5, 6, 7, 9, 14, 15, 16, 18, 19, 22, 24, 25, 30, 32, 33, 34, 36, 38, 40, 42, 44, 46, 47, 48, 51, 52, 53, 55, 56, 57, 58, 59, 60, 61, 62, 63, 65, 68, 69, 71, 73, 74, 75, 76, 77, 78, 79, 80, 81, 82, 83, 84, 85, 86, 87, 88, 89, 91, 92, 93, 95, 96, 97, 101, 102, 107, 108, 109, 110, 111, 112, 116, 117, 118, 120, 121, 122, 123, 124, 125, 126, 127, 128, 129, 130, 131, 132, 133, 134, 135, 136, 137, 138, 139, 140, 141, 144, 145, 148, 149, 152, 153, 156, 157, 160, 161, 162, 164, 165, 168, 169, 170, 172, 173, 174, 175, 178, 179, 182, 183, 184, 186, 187, 190, 192, 195, 197, 198, 199, 202, 203, 216, 217, 218, 219, 220, 224, 225, 226, 228, 230, 232, 234, 236, 239, 241, 243, 244, 245, 249, 250, 251, 252, 255, 256, 257, 258], [0.0, 0.0, 0.0, 0.0, 0.0, 0.0, 0.0, 0.0, 0.0, 0.0, 0.0, 0.0, 0.0, 0.0, 0.0, 0.003915, 0.0, 0.0, 0.0, 0.0, 0.0, 0.0, 0.0, 0.0, 0.0, 0.0, 0.0, 0.0, 0.0, 0.0, 0.0, 0.0, 0.0, 0.0, 0.0, 0.0, 0.0, 0.0, 0.0, 0.0, 6.564e-07, 0.0, 0.0, 0.0, 5.138e-06, 0.0, 4.99e-18, 0.0, 8.532e-10, 0.0001225, 0.0003327, 1.449e-05, 0.0003079, 0.000401, 6.945e-07, 1.461e-07, 0.001826, 3.977e-17, 0.03567, 1.095e-21, 0.0, 0.0, 0.0, 0.0, 0.0, 0.0, 0.0, 0.0, 0.0, 0.0, 0.0, 0.0, 0.0, 0.0, 0.0, 0.0, 0.0, 0.0, 0.0, 0.0, 0.0, 1.0, 1.0, 1.0, 1.0, 0.9955, 1.0, 0.9962, 0.9736, 0.9997, 0.9888, 0.9995, 0.9966, 0.0, 0.0, 0.0, 0.0, 0.0, 0.0, 0.0, 0.0, 0.0, 0.0, 0.0, 0.0, 0.0, 0.0, 0.0, 0.0, 0.0, 0.0, 0.0, 0.0, 0.0, 0.0, 0.0, 0.0, 0.0, 0.0, 0.0, 0.0, 0.0, 0.0, 0.0, 0.0, 0.0, 0.0, 0.0, 0.0, 0.0, 0.0, 0.0, 0.0, 0.0, 0.0, 0.0, 0.0, 0.0, 0.0, 0.0, 0.0, 0.0, 0.0, 0.0, 0.0, 0.0, 0.0, 0.0, 0.0, 0.0, 0.0, 0.0, 0.0, 0.0, 0.0, 0.0, 0.0, 0.0, 0.0, 0.0]): _vg.add([_i], _w, 'REPLACE')
_vg = ob_human.vertex_groups.new(name='toe.L')
for _i, _w in zip([86, 87, 88, 89], [0.00728, 0.00301, 0.01783, 0.005819]): _vg.add([_i], _w, 'REPLACE')
_vg = ob_human.vertex_groups.new(name='heel.02.L')
for _i, _w in zip([30, 68, 74, 76, 78, 79, 80, 81, 82, 83, 84, 85, 86, 87, 88, 89], [0.0512, 0.04567, 0.05067, 0.05292, 0.08267, 0.08609, 0.08163, 0.08553, 0.1267, 0.1347, 0.1218, 0.133, 0.4611, 0.4902, 0.3835, 0.4669]): _vg.add([_i], _w, 'REPLACE')
_vg = ob_human.vertex_groups.new(name='thigh.R')
for _i, _w in zip([16, 20, 21, 22, 30, 47, 48, 49, 50, 51, 52, 53, 55, 56, 57, 58, 59, 60, 61, 62, 67, 68, 69, 70, 74, 75, 76, 77, 78, 79, 80, 81, 82, 83, 84, 85, 86, 87, 88, 218, 236, 237], [0.07643, 0.1406, 0.08899, 0.3149, 3.55e-09, 0.9976, 0.9995, 0.9998, 0.9976, 0.9999, 0.9979, 0.9999, 0.9197, 0.9172, 0.5595, 0.9131, 0.01457, 0.02707, 0.01154, 0.01897, 0.04146, 0.002324, 0.05957, 0.04931, 0.004757, 2.282e-05, 8.838e-30, 0.993, 0.001347, 1.22e-07, 0.02539, 9.59e-05, 0.004858, 0.0004254, 0.002792, 0.002031, 0.0, 0.0, 0.0, 0.07643, 0.05957, 0.04931]): _vg.add([_i], _w, 'REPLACE')
_vg = ob_human.vertex_groups.new(name='shin.R')
for _i, _w in zip([55, 56, 57, 58, 59, 60, 61, 62, 63, 64, 65, 66, 190, 191, 192, 193], [1.0, 1.0, 1.0, 0.9977, 1.0, 1.0, 1.0, 1.0, 0.9991, 1.0, 1.0, 0.9974, 1.0, 1.0, 1.0, 1.0]): _vg.add([_i], _w, 'REPLACE')
_vg = ob_human.vertex_groups.new(name='foot.R')
for _i, _w in zip([63, 64, 65, 66, 190, 191, 192, 193, 194, 195, 196, 197, 198, 199, 200, 201, 202, 203, 204, 205], [3.641e-06, 0.0, 0.008442, 0.0001839, 0.0, 0.0, 0.0, 0.0, 0.9982, 1.0, 1.0, 1.0, 0.9994, 1.0, 0.9992, 1.0, 1.0, 1.0, 0.9989, 0.9767]): _vg.add([_i], _w, 'REPLACE')
_vg = ob_human.vertex_groups.new(name='toe.R')
_vg = ob_human.vertex_groups.new(name='heel.02.R')
for _i, _w in zip([93, 94, 96, 98, 100, 101, 102, 103, 104, 241, 242, 244, 246, 248], [0.0, 0.0, 0.0, 0.0, 0.0, 0.0, 0.0, 0.0, 0.0, 0.0, 0.0, 0.0, 0.0, 0.0]): _vg.add([_i], _w, 'REPLACE')
_m = ob_human.modifiers.new('Armature', 'ARMATURE')
_m.object = ob_metarig
ob_light.location = (4.076, 1.005, 5.904)
ob_light.rotation_euler = (0.6503, 0.05522, 1.866)
ob_light.lock_rotations_4d = False
ob_light.empty_display_type = 'ARROWS'
ob_light.color = (0.0, 0.0, 0.0, 0.0)
ob_light.lineart.crease_threshold = 0.0
ob_camera.location = (7.359, -6.926, 4.958)
ob_camera.rotation_euler = (1.109, 0.0, 0.8149)
ob_camera.lock_rotations_4d = False
ob_camera.empty_display_type = 'ARROWS'
ob_camera.color = (0.0, 0.0, 0.0, 0.0)
ob_camera.display_type = 'WIRE'
ob_camera.lineart.crease_threshold = 0.0
ob_metarig.location = (0.0, 0.0, 0.0)
ob_metarig.show_name = True
ob_metarig.show_in_front = True
ob_metarig.lineart.crease_threshold = 0.0

# ---- collection membership
col_collection.objects.link(ob_human)
col_collection.objects.link(ob_light)
col_collection.objects.link(ob_camera)
col_collection.objects.link(ob_metarig)

# ---- scene / render settings (as saved in the file)
scene.camera = ob_camera
scene.frame_start = 1; scene.frame_end = 180; scene.frame_set(1)
scene.render.engine = 'BLENDER_EEVEE_NEXT'
scene.cycles.use_denoising = False
scene.cycles.samples = 128
scene.cycles.sampling_pattern = 'TABULATED_SOBOL'
scene.cycles.use_adaptive_sampling = False
scene.cycles.use_light_tree = False
scene.view_settings.view_transform = 'Filmic'
bpy.context.view_layer.update()
